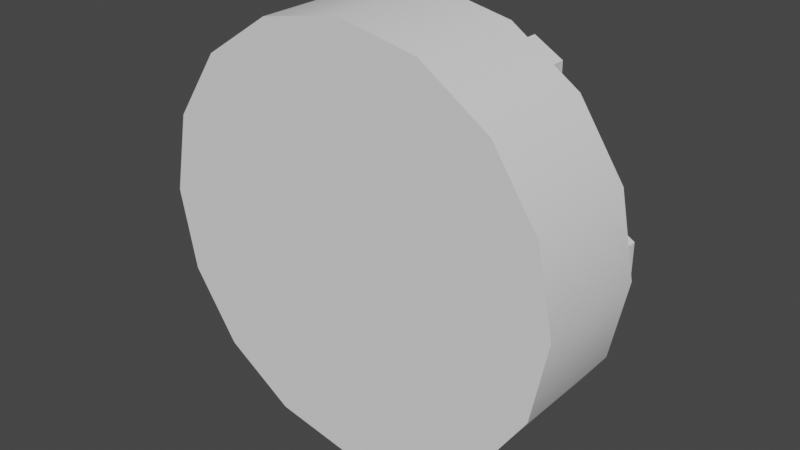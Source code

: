 # Source: pipe_base.blend  (saved by Blender 3.2.4; exported with 4.5.12 LTS)
import bpy
from mathutils import Matrix  # noqa: F401  (used for matrix-valued properties, if any)

bpy.ops.wm.read_factory_settings(use_empty=True)
scene = bpy.context.scene
scene.name = 'Scene'

# ---- collections
col_collection = bpy.data.collections.new('Collection'); scene.collection.children.link(col_collection)

# ---- node groups
ng_auto_smooth = bpy.data.node_groups.new('Auto Smooth', 'GeometryNodeTree')
_s = ng_auto_smooth.interface.new_socket(name='Geometry', in_out='OUTPUT', socket_type='NodeSocketGeometry')
_s = ng_auto_smooth.interface.new_socket(name='Geometry', in_out='INPUT', socket_type='NodeSocketGeometry')
_s = ng_auto_smooth.interface.new_socket(name='Angle', in_out='INPUT', socket_type='NodeSocketFloat')
_s.subtype = 'ANGLE'
_s.min_value = 0.0
_s.max_value = 3.142
ng_auto_smooth.is_modifier = True
_N = ng_auto_smooth.nodes; _L = ng_auto_smooth.links
n0 = _N.new('NodeGroupOutput'); n0.name = 'Group Output'; n0.location = (480, -100)
n1 = _N.new('NodeGroupInput'); n1.name = 'Group Input'; n1.location = (-420, -300)
n2 = _N.new('NodeGroupInput'); n2.name = 'Group Input.001'; n2.location = (-60, -100)
n3 = _N.new('GeometryNodeSetShadeSmooth'); n3.name = 'Set Shade Smooth'; n3.location = (120, -100)
n3.domain = 'EDGE'
n4 = _N.new('GeometryNodeSetShadeSmooth'); n4.name = 'Set Shade Smooth.001'; n4.location = (300, -100)
n5 = _N.new('GeometryNodeInputMeshEdgeAngle'); n5.name = 'Edge Angle'; n5.location = (-420, -220)
n6 = _N.new('GeometryNodeInputEdgeSmooth'); n6.name = 'Is Edge Smooth'; n6.location = (-60, -160)
n7 = _N.new('GeometryNodeInputShadeSmooth'); n7.name = 'Is Face Smooth'; n7.location = (-240, -340)
n8 = _N.new('FunctionNodeBooleanMath'); n8.name = 'Boolean Math'; n8.location = (-60, -220)
n9 = _N.new('FunctionNodeCompare'); n9.name = 'Compare'; n9.location = (-240, -180)
n9.operation = 'LESS_EQUAL'
_L.new(n5.outputs[0], n9.inputs[0])
_L.new(n4.outputs[0], n0.inputs[0])
_L.new(n1.outputs[1], n9.inputs[1])
_L.new(n9.outputs[0], n8.inputs[0])
_L.new(n7.outputs[0], n8.inputs[1])
_L.new(n2.outputs[0], n3.inputs[0])
_L.new(n6.outputs[0], n3.inputs[1])
_L.new(n3.outputs[0], n4.inputs[0])
_L.new(n8.outputs[0], n3.inputs[2])
n0.is_active_output = True

# ---- world
world_world = bpy.data.worlds.new('World'); scene.world = world_world
world_world.use_nodes = True; world_world.node_tree.nodes.clear()
_N = world_world.node_tree.nodes; _L = world_world.node_tree.links
n0 = _N.new('ShaderNodeOutputWorld'); n0.name = 'World Output'; n0.location = (300, 300)
n1 = _N.new('ShaderNodeBackground'); n1.name = 'Background'; n1.location = (10, 300)
n1.inputs[0].default_value = (0.05088, 0.05088, 0.05088, 1.0)
_L.new(n1.outputs[0], n0.inputs[0])
n0.is_active_output = True
world_world.color = (0.05088, 0.05088, 0.05088)
world_world.use_sun_shadow = False
world_world.sun_shadow_jitter_overblur = 0.0

# ---- meshes
me_cylinder_001 = bpy.data.meshes.new('Cylinder.001')
me_cylinder_001.from_pydata([(0.0, 4.257e-09, 0.1205), (0.1548, 0.00619, 0.03132), (0.0, -0.1137, 0.1989), (0.1277, 0.00619, 0.01566), (0.04612, -7.923e-09, 0.1114), (0.1277, 0.00619, -0.01566), (0.1548, 0.00619, -0.03132), (0.07612, -0.1137, 0.1838), (0.1819, 0.00619, -0.01566), (0.08523, -8.846e-09, 0.08523), (0.1407, -0.1137, 0.1407), (0.1819, 0.00619, 0.01566), (0.1548, 0.03187, 0.03132), (0.1114, -4.299e-09, 0.04612), (0.1838, -0.1137, 0.07612), (0.1277, 0.03187, 0.01566), (0.1277, 0.03187, -0.01566), (0.1205, 4.937e-16, -6.909e-09), (0.1989, -0.1137, -1.186e-08), (0.1548, 0.03187, -0.03132), (0.1819, 0.03187, -0.01566), (0.1114, 4.299e-09, -0.04612), (0.1819, 0.03187, 0.01566), (0.1838, -0.1137, -0.07612), (0.08523, 8.846e-09, -0.08523), (0.1045, 0.00619, -0.1184), (0.1407, -0.1137, -0.1407), (0.0774, 0.00619, -0.1027), (0.04612, 7.923e-09, -0.1114), (0.05028, 0.00619, -0.1184), (0.07612, -0.1137, -0.1838), (0.05028, 0.00619, -0.1497), (0.0774, 0.00619, -0.1654), (-1.441e-08, -4.257e-09, -0.1205), (0.1045, 0.00619, -0.1497), (-1.739e-08, -0.1137, -0.1989), (-0.04612, 7.923e-09, -0.1114), (0.1045, 0.03187, -0.1184), (-0.07612, -0.1137, -0.1838), (0.0774, 0.03187, -0.1027), (-0.08523, 8.846e-09, -0.08523), (0.05028, 0.03187, -0.1184), (-0.1407, -0.1137, -0.1407), (0.05028, 0.03187, -0.1497), (-0.1114, 4.299e-09, -0.04612), (0.0774, 0.03187, -0.1654), (-0.1838, -0.1137, -0.07612), (0.1045, 0.03187, -0.1497), (-0.1205, 1.563e-15, -2.681e-08), (-0.05028, 0.00619, -0.1497), (-0.1989, -0.1137, 0.0), (-0.05028, 0.00619, -0.1184), (-0.1114, -4.299e-09, 0.04612), (-0.0774, 0.00619, -0.1027), (-0.1838, -0.1137, 0.07612), (-0.1045, 0.00619, -0.1184), (-0.1045, 0.00619, -0.1497), (-0.08523, -8.846e-09, 0.08523), (-0.0774, 0.00619, -0.1654), (-0.1407, -0.1137, 0.1407), (-0.04612, -7.923e-09, 0.1114), (-0.05028, 0.03187, -0.1497), (-0.07612, -0.1137, 0.1838), (-0.05028, 0.03187, -0.1184), (0.0, 0.0, 0.1989), (-0.0774, 0.03187, -0.1027), (0.07612, -1.186e-08, 0.1838), (-0.1045, 0.03187, -0.1184), (0.1407, -1.186e-08, 0.1407), (-0.1045, 0.03187, -0.1497), (0.1838, -5.928e-09, 0.07612), (-0.0774, 0.03187, -0.1654), (0.1989, 7.067e-16, -8.695e-09), (-0.1548, 0.00619, -0.03132), (0.1838, 5.928e-09, -0.07612), (-0.1277, 0.00619, -0.01566), (0.1407, 1.186e-08, -0.1407), (-0.1277, 0.00619, 0.01566), (0.07612, 1.186e-08, -0.1838), (-0.1548, 0.00619, 0.03132), (-1.739e-08, 0.0, -0.1989), (-0.1819, 0.00619, 0.01566), (-0.07612, 1.186e-08, -0.1838), (-0.1819, 0.00619, -0.01566), (-0.1407, 1.186e-08, -0.1407), (-0.1548, 0.03187, -0.03132), (-0.1838, 5.928e-09, -0.07612), (-0.1277, 0.03187, -0.01566), (-0.1989, -1.767e-16, 2.372e-09), (-0.1277, 0.03187, 0.01566), (-0.1838, -5.928e-09, 0.07612), (-0.1548, 0.03187, 0.03132), (-0.1407, -1.186e-08, 0.1407), (-0.1819, 0.03187, 0.01566), (-0.07612, -1.186e-08, 0.1838), (-0.1819, 0.03187, -0.01566), (1.017e-16, -0.08151, 0.1205), (-0.1045, 0.00619, 0.1184), (-0.0774, 0.00619, 0.1027), (0.04612, -0.08151, 0.1114), (-0.05028, 0.00619, 0.1184), (0.08523, -0.08151, 0.08523), (-0.05028, 0.00619, 0.1497), (0.1114, -0.08151, 0.04612), (-0.0774, 0.00619, 0.1654), (0.1205, -0.08151, -1.134e-08), (-0.1045, 0.00619, 0.1497), (0.1114, -0.08151, -0.04612), (0.08523, -0.08151, -0.08523), (-0.1045, 0.03187, 0.1184), (-0.0774, 0.03187, 0.1027), (0.04612, -0.08151, -0.1114), (-1.441e-08, -0.08151, -0.1205), (-0.05028, 0.03187, 0.1184), (-0.04612, -0.08151, -0.1114), (-0.05028, 0.03187, 0.1497), (-0.08523, -0.08151, -0.08523), (-0.0774, 0.03187, 0.1654), (-0.1114, -0.08151, -0.04612), (-0.1045, 0.03187, 0.1497), (-0.1205, -0.08151, -3.123e-08), (0.05028, 0.00619, 0.1497), (-0.1114, -0.08151, 0.04612), (0.05028, 0.00619, 0.1184), (-0.08523, -0.08151, 0.08523), (0.0774, 0.00619, 0.1027), (-0.04612, -0.08151, 0.1114), (0.1045, 0.00619, 0.1184), (0.1045, 0.00619, 0.1497), (0.0774, 0.00619, 0.1654), (0.05028, 0.03187, 0.1497), (0.05028, 0.03187, 0.1184), (0.0774, 0.03187, 0.1027), (0.1045, 0.03187, 0.1184), (0.1045, 0.03187, 0.1497), (0.0774, 0.03187, 0.1654)], [], [(64, 2, 7, 66), (66, 7, 10, 68), (68, 10, 14, 70), (70, 14, 18, 72), (72, 18, 23, 74), (74, 23, 26, 76), (76, 26, 30, 78), (78, 30, 35, 80), (80, 35, 38, 82), (82, 38, 42, 84), (84, 42, 46, 86), (86, 46, 50, 88), (88, 50, 54, 90), (90, 54, 59, 92), (59, 54, 50, 46, 42, 38, 35, 30, 26, 23, 18, 14, 10, 7, 2, 62), (92, 59, 62, 94), (94, 62, 2, 64), (28, 33, 112, 111), (4, 0, 64, 66), (9, 4, 66, 68), (13, 9, 68, 70), (17, 13, 70, 72), (21, 17, 72, 74), (24, 21, 74, 76), (28, 24, 76, 78), (33, 28, 78, 80), (36, 33, 80, 82), (40, 36, 82, 84), (44, 40, 84, 86), (48, 44, 86, 88), (52, 48, 88, 90), (57, 52, 90, 92), (60, 57, 92, 94), (0, 60, 94, 64), (126, 96, 99, 101, 103, 105, 107, 108, 111, 112, 114, 116, 118, 120, 122, 124), (0, 4, 99, 96), (60, 0, 96, 126), (33, 36, 114, 112), (4, 9, 101, 99), (36, 40, 116, 114), (9, 13, 103, 101), (40, 44, 118, 116), (13, 17, 105, 103), (44, 48, 120, 118), (17, 21, 107, 105), (48, 52, 122, 120), (21, 24, 108, 107), (52, 57, 124, 122), (24, 28, 111, 108), (57, 60, 126, 124), (8, 11, 1, 3, 5, 6), (16, 15, 12, 22, 20, 19), (6, 5, 16, 19), (3, 1, 12, 15), (1, 11, 22, 12), (8, 6, 19, 20), (5, 3, 15, 16), (11, 8, 20, 22), (32, 34, 25, 27, 29, 31), (41, 39, 37, 47, 45, 43), (31, 29, 41, 43), (27, 25, 37, 39), (25, 34, 47, 37), (32, 31, 43, 45), (29, 27, 39, 41), (34, 32, 45, 47), (56, 58, 49, 51, 53, 55), (65, 63, 61, 71, 69, 67), (55, 53, 65, 67), (51, 49, 61, 63), (49, 58, 71, 61), (56, 55, 67, 69), (53, 51, 63, 65), (58, 56, 69, 71), (81, 83, 73, 75, 77, 79), (89, 87, 85, 95, 93, 91), (79, 77, 89, 91), (75, 73, 85, 87), (73, 83, 95, 85), (81, 79, 91, 93), (77, 75, 87, 89), (83, 81, 93, 95), (104, 106, 97, 98, 100, 102), (113, 110, 109, 119, 117, 115), (102, 100, 113, 115), (98, 97, 109, 110), (97, 106, 119, 109), (104, 102, 115, 117), (100, 98, 110, 113), (106, 104, 117, 119), (128, 129, 121, 123, 125, 127), (132, 131, 130, 135, 134, 133), (127, 125, 132, 133), (123, 121, 130, 131), (121, 129, 135, 130), (128, 127, 133, 134), (125, 123, 131, 132), (129, 128, 134, 135)])
me_cylinder_001.polygons.foreach_set('use_smooth', [1, 1, 1, 1, 1, 1, 1, 1, 1, 1, 1, 1, 1, 1, 1, 1, 1, 1, 1, 1, 1, 1, 1, 1, 1, 1, 1, 1, 1, 1, 1, 1, 1, 1, 1, 1, 1, 1, 1, 1, 1, 1, 1, 1, 1, 1, 1, 1, 1, 1, 0, 0, 0, 0, 0, 0, 0, 0, 0, 0, 0, 0, 0, 0, 0, 0, 0, 0, 0, 0, 0, 0, 0, 0, 0, 0, 0, 0, 0, 0, 0, 0, 0, 0, 0, 0, 0, 0, 0, 0, 0, 0, 0, 0, 0, 0, 0, 0])
_uv = me_cylinder_001.uv_layers.new(name='UVMap')
_uv.uv.foreach_set('vector', [1.0, 0.5, 1.0, 1.0, 0.9375, 1.0, 0.9375, 0.5, 0.9375, 0.5, 0.9375, 1.0, 0.875, 1.0, 0.875, 0.5, 0.875, 0.5, 0.875, 1.0, 0.8125, 1.0, 0.8125, 0.5, 0.8125, 0.5, 0.8125, 1.0, 0.75, 1.0, 0.75, 0.5, 0.75, 0.5, 0.75, 1.0, 0.6875, 1.0, 0.6875, 0.5, 0.6875, 0.5, 0.6875, 1.0, 0.625, 1.0, 0.625, 0.5, 0.625, 0.5, 0.625, 1.0, 0.5625, 1.0, 0.5625, 0.5, 0.5625, 0.5, 0.5625, 1.0, 0.5, 1.0, 0.5, 0.5, 0.5, 0.5, 0.5, 1.0, 0.4375, 1.0, 0.4375, 0.5, 0.4375, 0.5, 0.4375, 1.0, 0.375, 1.0, 0.375, 0.5, 0.375, 0.5, 0.375, 1.0, 0.3125, 1.0, 0.3125, 0.5, 0.3125, 0.5, 0.3125, 1.0, 0.25, 1.0, 0.25, 0.5, 0.25, 0.5, 0.25, 1.0, 0.1875, 1.0, 0.1875, 0.5, 0.1875, 0.5, 0.1875, 1.0, 0.125, 1.0, 0.125, 0.5, 0.08029, 0.4197, 0.02827, 0.3418, 0.01, 0.25, 0.02827, 0.1582, 0.08029, 0.08029, 0.1582, 0.02827, 0.25, 0.01, 0.3418, 0.02827, 0.4197, 0.08029, 0.4717, 0.1582, 0.49, 0.25, 0.4717, 0.3418, 0.4197, 0.4197, 0.3418, 0.4717, 0.25, 0.49, 0.1582, 0.4717, 0.125, 0.5, 0.125, 1.0, 0.0625, 1.0, 0.0625, 0.5, 0.0625, 0.5, 0.0625, 1.0, 0.0, 1.0, 0.0, 0.5, 0.8056, 0.1157, 0.75, 0.1046, 0.75, 0.1046, 0.8056, 0.1157, 0.8056, 0.3844, 0.75, 0.3954, 0.75, 0.49, 0.8418, 0.4717, 0.8528, 0.3528, 0.8056, 0.3844, 0.8418, 0.4717, 0.9197, 0.4197, 0.8844, 0.3056, 0.8528, 0.3528, 0.9197, 0.4197, 0.9717, 0.3418, 0.8954, 0.25, 0.8844, 0.3056, 0.9717, 0.3418, 0.99, 0.25, 0.8844, 0.1944, 0.8954, 0.25, 0.99, 0.25, 0.9717, 0.1582, 0.8528, 0.1472, 0.8844, 0.1944, 0.9717, 0.1582, 0.9197, 0.08029, 0.8056, 0.1157, 0.8528, 0.1472, 0.9197, 0.08029, 0.8418, 0.02827, 0.75, 0.1046, 0.8056, 0.1157, 0.8418, 0.02827, 0.75, 0.01, 0.6944, 0.1157, 0.75, 0.1046, 0.75, 0.01, 0.6582, 0.02827, 0.6472, 0.1472, 0.6944, 0.1157, 0.6582, 0.02827, 0.5803, 0.08029, 0.6157, 0.1944, 0.6472, 0.1472, 0.5803, 0.08029, 0.5283, 0.1582, 0.6046, 0.25, 0.6157, 0.1944, 0.5283, 0.1582, 0.51, 0.25, 0.6157, 0.3056, 0.6046, 0.25, 0.51, 0.25, 0.5283, 0.3418, 0.6472, 0.3528, 0.6157, 0.3056, 0.5283, 0.3418, 0.5803, 0.4197, 0.6944, 0.3844, 0.6472, 0.3528, 0.5803, 0.4197, 0.6582, 0.4717, 0.75, 0.3954, 0.6944, 0.3844, 0.6582, 0.4717, 0.75, 0.49, 0.6944, 0.3844, 0.75, 0.3954, 0.8056, 0.3844, 0.8528, 0.3528, 0.8844, 0.3056, 0.8954, 0.25, 0.8844, 0.1944, 0.8528, 0.1472, 0.8056, 0.1157, 0.75, 0.1046, 0.6944, 0.1157, 0.6472, 0.1472, 0.6157, 0.1944, 0.6046, 0.25, 0.6157, 0.3056, 0.6472, 0.3528, 0.75, 0.3954, 0.8056, 0.3844, 0.8056, 0.3844, 0.75, 0.3954, 0.6944, 0.3844, 0.75, 0.3954, 0.75, 0.3954, 0.6944, 0.3844, 0.75, 0.1046, 0.6944, 0.1157, 0.6944, 0.1157, 0.75, 0.1046, 0.8056, 0.3844, 0.8528, 0.3528, 0.8528, 0.3528, 0.8056, 0.3844, 0.6944, 0.1157, 0.6472, 0.1472, 0.6472, 0.1472, 0.6944, 0.1157, 0.8528, 0.3528, 0.8844, 0.3056, 0.8844, 0.3056, 0.8528, 0.3528, 0.6472, 0.1472, 0.6157, 0.1944, 0.6157, 0.1944, 0.6472, 0.1472, 0.8844, 0.3056, 0.8954, 0.25, 0.8954, 0.25, 0.8844, 0.3056, 0.6157, 0.1944, 0.6046, 0.25, 0.6046, 0.25, 0.6157, 0.1944, 0.8954, 0.25, 0.8844, 0.1944, 0.8844, 0.1944, 0.8954, 0.25, 0.6046, 0.25, 0.6157, 0.3056, 0.6157, 0.3056, 0.6046, 0.25, 0.8844, 0.1944, 0.8528, 0.1472, 0.8528, 0.1472, 0.8844, 0.1944, 0.6157, 0.3056, 0.6472, 0.3528, 0.6472, 0.3528, 0.6157, 0.3056, 0.8528, 0.1472, 0.8056, 0.1157, 0.8056, 0.1157, 0.8528, 0.1472, 0.6472, 0.3528, 0.6944, 0.3844, 0.6944, 0.3844, 0.6472, 0.3528, 0.0, 0.0, 0.0, 0.0, 0.0, 0.0, 0.0, 0.0, 0.0, 0.0, 0.0, 0.0, 0.0, 0.0, 0.0, 0.0, 0.0, 0.0, 0.0, 0.0, 0.0, 0.0, 0.0, 0.0, 0.0, 0.0, 0.0, 0.0, 0.0, 0.0, 0.0, 0.0, 0.0, 0.0, 0.0, 0.0, 0.0, 0.0, 0.0, 0.0, 0.0, 0.0, 0.0, 0.0, 0.0, 0.0, 0.0, 0.0, 0.0, 0.0, 0.0, 0.0, 0.0, 0.0, 0.0, 0.0, 0.0, 0.0, 0.0, 0.0, 0.0, 0.0, 0.0, 0.0, 0.0, 0.0, 0.0, 0.0, 0.0, 0.0, 0.0, 0.0, 0.0, 0.0, 0.0, 0.0, 0.0, 0.0, 0.0, 0.0, 0.0, 0.0, 0.0, 0.0, 0.0, 0.0, 0.0, 0.0, 0.0, 0.0, 0.0, 0.0, 0.0, 0.0, 0.0, 0.0, 0.0, 0.0, 0.0, 0.0, 0.0, 0.0, 0.0, 0.0, 0.0, 0.0, 0.0, 0.0, 0.0, 0.0, 0.0, 0.0, 0.0, 0.0, 0.0, 0.0, 0.0, 0.0, 0.0, 0.0, 0.0, 0.0, 0.0, 0.0, 0.0, 0.0, 0.0, 0.0, 0.0, 0.0, 0.0, 0.0, 0.0, 0.0, 0.0, 0.0, 0.0, 0.0, 0.0, 0.0, 0.0, 0.0, 0.0, 0.0, 0.0, 0.0, 0.0, 0.0, 0.0, 0.0, 0.0, 0.0, 0.0, 0.0, 0.0, 0.0, 0.0, 0.0, 0.0, 0.0, 0.0, 0.0, 0.0, 0.0, 0.0, 0.0, 0.0, 0.0, 0.0, 0.0, 0.0, 0.0, 0.0, 0.0, 0.0, 0.0, 0.0, 0.0, 0.0, 0.0, 0.0, 0.0, 0.0, 0.0, 0.0, 0.0, 0.0, 0.0, 0.0, 0.0, 0.0, 0.0, 0.0, 0.0, 0.0, 0.0, 0.0, 0.0, 0.0, 0.0, 0.0, 0.0, 0.0, 0.0, 0.0, 0.0, 0.0, 0.0, 0.0, 0.0, 0.0, 0.0, 0.0, 0.0, 0.0, 0.0, 0.0, 0.0, 0.0, 0.0, 0.0, 0.0, 0.0, 0.0, 0.0, 0.0, 0.0, 0.0, 0.0, 0.0, 0.0, 0.0, 0.0, 0.0, 0.0, 0.0, 0.0, 0.0, 0.0, 0.0, 0.0, 0.0, 0.0, 0.0, 0.0, 0.0, 0.0, 0.0, 0.0, 0.0, 0.0, 0.0, 0.0, 0.0, 0.0, 0.0, 0.0, 0.0, 0.0, 0.0, 0.0, 0.0, 0.0, 0.0, 0.0, 0.0, 0.0, 0.0, 0.0, 0.0, 0.0, 0.0, 0.0, 0.0, 0.0, 0.0, 0.0, 0.0, 0.0, 0.0, 0.0, 0.0, 0.0, 0.0, 0.0, 0.0, 0.0, 0.0, 0.0, 0.0, 0.0, 0.0, 0.0, 0.0, 0.0, 0.0, 0.0, 0.0, 0.0, 0.0, 0.0, 0.0, 0.0, 0.0, 0.0, 0.0, 0.0, 0.0, 0.0, 0.0, 0.0, 0.0, 0.0, 0.0, 0.0, 0.0, 0.0, 0.0, 0.0, 0.0, 0.0, 0.0, 0.0, 0.0, 0.0, 0.0, 0.0, 0.0, 0.0, 0.0, 0.0, 0.0, 0.0, 0.0, 0.0, 0.0, 0.0, 0.0, 0.0, 0.0, 0.0, 0.0, 0.0, 0.0, 0.0, 0.0, 0.0, 0.0, 0.0, 0.0, 0.0, 0.0, 0.0, 0.0, 0.0, 0.0, 0.0, 0.0, 0.0, 0.0, 0.0, 0.0, 0.0, 0.0, 0.0, 0.0, 0.0, 0.0, 0.0, 0.0, 0.0, 0.0, 0.0, 0.0, 0.0, 0.0, 0.0, 0.0, 0.0, 0.0, 0.0, 0.0, 0.0, 0.0, 0.0, 0.0, 0.0, 0.0, 0.0, 0.0, 0.0, 0.0, 0.0, 0.0, 0.0, 0.0, 0.0, 0.0, 0.0, 0.0, 0.0, 0.0, 0.0, 0.0, 0.0, 0.0, 0.0, 0.0, 0.0, 0.0, 0.0, 0.0, 0.0, 0.0, 0.0, 0.0, 0.0, 0.0, 0.0, 0.0, 0.0, 0.0, 0.0, 0.0, 0.0, 0.0, 0.0, 0.0, 0.0, 0.0, 0.0, 0.0])
me_cylinder_001.use_remesh_fix_poles = True
me_cylinder_001.use_remesh_preserve_attributes = False
me_cylinder_001.update()

# ---- objects
ob_cylinder = bpy.data.objects.new('Cylinder', me_cylinder_001)

# ---- transforms, parenting, visibility, modifiers, constraints
ob_cylinder.location = (0.0, 0.0, 0.0)
_m = ob_cylinder.modifiers.new('Auto Smooth', 'NODES')
_m.node_group = ng_auto_smooth
_gi = [s.identifier for s in ng_auto_smooth.interface.items_tree if s.item_type == 'SOCKET' and s.in_out == 'INPUT']
_m[_gi[1]] = 0.5236  # Angle

# ---- collection membership
col_collection.objects.link(ob_cylinder)

# ---- scene / render settings (as saved in the file)
scene.frame_start = 1; scene.frame_end = 250; scene.frame_set(1)
scene.render.engine = 'BLENDER_EEVEE_NEXT'
scene.cycles.sampling_pattern = 'TABULATED_SOBOL'
scene.cycles.use_light_tree = False
scene.view_settings.view_transform = 'Filmic'
bpy.context.view_layer.update()

# ---- added for rendering (the .blend has no active camera and no usable light): camera, sun
cam_auto = bpy.data.cameras.new('AutoCamera')
cam_auto.lens = 50.0
cam_auto.sensor_width = 36.0
cam_auto.clip_end = 1000.0
ob_auto_camera = bpy.data.objects.new('AutoCamera', cam_auto)
scene.collection.objects.link(ob_auto_camera)
ob_auto_camera.location = (0.537705, -0.686172, 0.430164)
ob_auto_camera.rotation_euler = (1.09748, -7.21219e-08, 0.694738)
scene.camera = ob_auto_camera
light_auto_sun = bpy.data.lights.new('AutoSun', 'SUN')
light_auto_sun.energy = 3.0
light_auto_sun.angle = 0.0523599
ob_auto_sun = bpy.data.objects.new('AutoSun', light_auto_sun)
scene.collection.objects.link(ob_auto_sun)
ob_auto_sun.rotation_euler = (0.872665, 0.174533, 0.523599)
bpy.context.view_layer.update()
